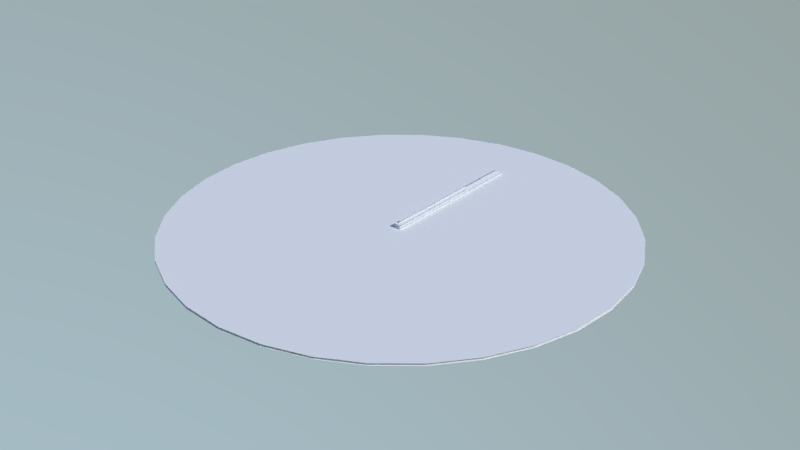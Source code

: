 # Source: Realtime_Clock.blend  (saved by Blender 2.79.0; exported with 4.5.12 LTS)
import bpy
from mathutils import Matrix  # noqa: F401  (used for matrix-valued properties, if any)

bpy.ops.wm.read_factory_settings(use_empty=True)
scene = bpy.context.scene
scene.name = 'Scene'

# ---- collections
col_collection_1 = bpy.data.collections.new('Collection 1'); scene.collection.children.link(col_collection_1)

# ---- materials (node trees are filled in below, after node groups)
mat_realtime_clock = bpy.data.materials.new('Realtime Clock')
mat_realtime_clock.alpha_threshold = 0.0
mat_realtime_clock.roughness = 0.5

# ---- material node trees
mat_realtime_clock.use_nodes = True; mat_realtime_clock.node_tree.nodes.clear()
_N = mat_realtime_clock.node_tree.nodes; _L = mat_realtime_clock.node_tree.links
n0 = _N.new('ShaderNodeOutputMaterial'); n0.name = 'Material Output'; n0.location = (300, 300)
n1 = _N.new('ShaderNodeBsdfDiffuse'); n1.name = 'Diffuse BSDF'; n1.location = (10, 300)
n1.inputs[0].default_value = (1.0, 1.0, 1.0, 1.0)
_L.new(n1.outputs[0], n0.inputs[0])
n0.is_active_output = True

# ---- world
world_world = bpy.data.worlds.new('World'); scene.world = world_world
world_world.use_nodes = True; world_world.node_tree.nodes.clear()
_N = world_world.node_tree.nodes; _L = world_world.node_tree.links
n0 = _N.new('ShaderNodeOutputWorld'); n0.name = 'World Output'; n0.location = (300, 300)
n1 = _N.new('ShaderNodeBackground'); n1.name = 'Background'; n1.location = (10, 300)
n1.inputs[1].default_value = 2.0
n2 = _N.new('ShaderNodeTexSky'); n2.name = 'Sky Texture'; n2.location = (-190, 300)
n2.sky_type = 'HOSEK_WILKIE'
n2.sun_direction = (0.5061, -0.01619, 0.8623)
n2.sun_elevation = 1.571
_L.new(n1.outputs[0], n0.inputs[0])
_L.new(n2.outputs[0], n1.inputs[0])
n0.is_active_output = True
world_world.color = (0.05088, 0.05088, 0.05088)
world_world.use_sun_shadow = False
world_world.sun_shadow_jitter_overblur = 0.0
world_world.cycles.sampling_method = 'MANUAL'

# ---- lights
light_sun = bpy.data.lights.new('Sun', 'SUN')
light_sun.transmission_factor = 0.0
light_sun.angle = 0.1993
light_sun.energy = 2.0
light_sun.shadow_buffer_clip_start = 0.5
light_sun.shadow_soft_size = 0.1
light_sun.shadow_cascade_max_distance = 1000.0

# ---- meshes
me_watch_002 = bpy.data.meshes.new('Watch.002')
me_watch_002.from_pydata([(-0.005, -0.005, 0.03), (0.005, -0.005, 0.03), (-0.005, 0.7, 0.03), (0.005, 0.7, 0.03), (-1.0, 7.55e-08, 0.0), (-0.9808, 0.1951, 0.0), (-0.9239, 0.3827, 0.0), (-0.8315, 0.5556, 0.0), (-0.7071, 0.7071, 0.0), (-0.5556, 0.8315, 0.0), (-0.3827, 0.9239, 0.0), (-0.1951, 0.9808, 0.0), (0.0, 1.0, 0.0), (-0.9808, -0.1951, 0.0), (-0.9239, -0.3827, 0.0), (-0.8315, -0.5556, 0.0), (-0.7071, -0.7071, 0.0), (-0.5556, -0.8315, 0.0), (-0.3827, -0.9239, 0.0), (-0.1951, -0.9808, 0.0), (3.258e-07, -1.0, 0.0), (0.1951, -0.9808, 0.0), (0.3827, -0.9239, 0.0), (0.5556, -0.8315, 0.0), (0.7071, -0.7071, 0.0), (0.8315, -0.5556, 0.0), (0.9239, -0.3827, 0.0), (0.9808, -0.1951, 0.0), (1.0, 9.656e-07, 0.0), (0.9808, 0.1951, 0.0), (0.9239, 0.3827, 0.0), (0.8315, 0.5556, 0.0), (0.7071, 0.7071, 0.0), (0.5556, 0.8315, 0.0), (0.3827, 0.9239, 0.0), (0.1951, 0.9808, 0.0), (-0.6652, 0.6533, 0.0), (-0.7467, 0.45, 0.0), (-0.7969, 0.2294, 0.0), (-0.8139, 5.958e-08, 0.0), (-0.7969, -0.2294, 0.0), (-0.7467, -0.45, 0.0), (-0.6652, -0.6533, 0.0), (-0.4639, 0.7259, 0.0), (-0.5243, 0.5, 0.0), (-0.5615, 0.2549, 0.0), (-0.574, 3.138e-08, 0.0), (-0.5615, -0.2549, 0.0), (-0.5243, -0.5, 0.0), (-0.4639, -0.7259, 0.0), (-0.2382, 0.7706, 0.0), (-0.2703, 0.5308, 0.0), (-0.29, 0.2706, 0.0), (-0.2967, 3.155e-08, 0.0), (-0.29, -0.2706, 0.0), (-0.2703, -0.5308, 0.0), (-0.2382, -0.7706, 0.0), (2.235e-08, 0.7857, 0.0), (1.341e-07, 0.5412, 0.0), (1.788e-07, 0.2759, 0.0), (2.384e-07, 8.941e-08, 0.0), (2.384e-07, -0.2759, 0.0), (2.831e-07, -0.5412, 0.0), (2.831e-07, -0.7857, 0.0), (0.2382, 0.7706, 0.0), (0.2703, 0.5308, 0.0), (0.29, 0.2706, 0.0), (0.2967, 3.336e-07, 0.0), (0.29, -0.2706, 0.0), (0.2703, -0.5308, 0.0), (0.2382, -0.7706, 0.0), (0.4639, 0.7259, 0.0), (0.5243, 0.5, 0.0), (0.5615, 0.2549, 0.0), (0.574, 6.504e-07, 0.0), (0.5615, -0.2549, 0.0), (0.5243, -0.5, 0.0), (0.4639, -0.7259, 0.0), (0.6652, 0.6533, 0.0), (0.7467, 0.45, 0.0), (0.7969, 0.2294, 0.0), (0.8139, 8.248e-07, 0.0), (0.7969, -0.2294, 0.0), (0.7467, -0.45, 0.0), (0.6652, -0.6533, 0.0), (-1.0, 7.55e-08, -0.01), (-0.9808, 0.1951, -0.01), (-0.9239, 0.3827, -0.01), (-0.8315, 0.5556, -0.01), (-0.7071, 0.7071, -0.01), (-0.5556, 0.8315, -0.01), (-0.3827, 0.9239, -0.01), (-0.1951, 0.9808, -0.01), (0.0, 1.0, -0.01), (-0.9808, -0.1951, -0.01), (-0.9239, -0.3827, -0.01), (-0.8315, -0.5556, -0.01), (-0.7071, -0.7071, -0.01), (-0.5556, -0.8315, -0.01), (-0.3827, -0.9239, -0.01), (-0.1951, -0.9808, -0.01), (3.258e-07, -1.0, -0.01), (0.1951, -0.9808, -0.01), (0.3827, -0.9239, -0.01), (0.5556, -0.8315, -0.01), (0.7071, -0.7071, -0.01), (0.8315, -0.5556, -0.01), (0.9239, -0.3827, -0.01), (0.9808, -0.1951, -0.01), (1.0, 9.656e-07, -0.01), (0.9808, 0.1951, -0.01), (0.9239, 0.3827, -0.01), (0.8315, 0.5556, -0.01), (0.7071, 0.7071, -0.01), (0.5556, 0.8315, -0.01), (0.3827, 0.9239, -0.01), (0.1951, 0.9808, -0.01), (-0.6652, 0.6533, -0.01), (-0.7467, 0.45, -0.01), (-0.7969, 0.2294, -0.01), (-0.8139, 5.958e-08, -0.01), (-0.7969, -0.2294, -0.01), (-0.7467, -0.45, -0.01), (-0.6652, -0.6533, -0.01), (-0.4639, 0.7259, -0.01), (-0.5243, 0.5, -0.01), (-0.5615, 0.2549, -0.01), (-0.574, 3.138e-08, -0.01), (-0.5615, -0.2549, -0.01), (-0.5243, -0.5, -0.01), (-0.4639, -0.7259, -0.01), (-0.2382, 0.7706, -0.01), (-0.2703, 0.5308, -0.01), (-0.29, 0.2706, -0.01), (-0.2967, 3.155e-08, -0.01), (-0.29, -0.2706, -0.01), (-0.2703, -0.5308, -0.01), (-0.2382, -0.7706, -0.01), (2.235e-08, 0.7857, -0.01), (1.341e-07, 0.5412, -0.01), (1.788e-07, 0.2759, -0.01), (2.384e-07, 8.941e-08, -0.01), (2.384e-07, -0.2759, -0.01), (2.831e-07, -0.5412, -0.01), (2.831e-07, -0.7857, -0.01), (0.2382, 0.7706, -0.01), (0.2703, 0.5308, -0.01), (0.29, 0.2706, -0.01), (0.2967, 3.336e-07, -0.01), (0.29, -0.2706, -0.01), (0.2703, -0.5308, -0.01), (0.2382, -0.7706, -0.01), (0.4639, 0.7259, -0.01), (0.5243, 0.5, -0.01), (0.5615, 0.2549, -0.01), (0.574, 6.504e-07, -0.01), (0.5615, -0.2549, -0.01), (0.5243, -0.5, -0.01), (0.4639, -0.7259, -0.01), (0.6652, 0.6533, -0.01), (0.7467, 0.45, -0.01), (0.7969, 0.2294, -0.01), (0.8139, 8.248e-07, -0.01), (0.7969, -0.2294, -0.01), (0.7467, -0.45, -0.01), (0.6652, -0.6533, -0.01), (-0.02, -0.02, 0.02), (0.02, -0.02, 0.02), (-0.02, 0.45, 0.02), (0.02, 0.45, 0.02), (-0.02, -0.02, 0.01), (0.02, -0.02, 0.01), (-0.02, 0.7, 0.01), (0.02, 0.7, 0.01)], [], [(0, 1, 3, 2), (7, 36, 9, 8), (36, 43, 10, 9), (43, 50, 11, 10), (50, 57, 12, 11), (57, 64, 35, 12), (64, 71, 34, 35), (71, 78, 33, 34), (78, 31, 32, 33), (6, 37, 36, 7), (37, 44, 43, 36), (44, 51, 50, 43), (51, 58, 57, 50), (58, 65, 64, 57), (65, 72, 71, 64), (72, 79, 78, 71), (79, 30, 31, 78), (5, 38, 37, 6), (38, 45, 44, 37), (45, 52, 51, 44), (52, 59, 58, 51), (59, 66, 65, 58), (66, 73, 72, 65), (73, 80, 79, 72), (80, 29, 30, 79), (4, 39, 38, 5), (39, 46, 45, 38), (46, 53, 52, 45), (53, 60, 59, 52), (60, 67, 66, 59), (67, 74, 73, 66), (74, 81, 80, 73), (81, 28, 29, 80), (13, 40, 39, 4), (40, 47, 46, 39), (47, 54, 53, 46), (54, 61, 60, 53), (61, 68, 67, 60), (68, 75, 74, 67), (75, 82, 81, 74), (82, 27, 28, 81), (14, 41, 40, 13), (41, 48, 47, 40), (48, 55, 54, 47), (55, 62, 61, 54), (62, 69, 68, 61), (69, 76, 75, 68), (76, 83, 82, 75), (83, 26, 27, 82), (15, 42, 41, 14), (42, 49, 48, 41), (49, 56, 55, 48), (56, 63, 62, 55), (63, 70, 69, 62), (70, 77, 76, 69), (77, 84, 83, 76), (84, 25, 26, 83), (16, 17, 42, 15), (17, 18, 49, 42), (18, 19, 56, 49), (19, 20, 63, 56), (20, 21, 70, 63), (21, 22, 77, 70), (22, 23, 84, 77), (23, 24, 25, 84), (88, 117, 90, 89), (117, 124, 91, 90), (124, 131, 92, 91), (131, 138, 93, 92), (138, 145, 116, 93), (145, 152, 115, 116), (152, 159, 114, 115), (159, 112, 113, 114), (87, 118, 117, 88), (118, 125, 124, 117), (125, 132, 131, 124), (132, 139, 138, 131), (139, 146, 145, 138), (146, 153, 152, 145), (153, 160, 159, 152), (160, 111, 112, 159), (86, 119, 118, 87), (119, 126, 125, 118), (126, 133, 132, 125), (133, 140, 139, 132), (140, 147, 146, 139), (147, 154, 153, 146), (154, 161, 160, 153), (161, 110, 111, 160), (85, 120, 119, 86), (120, 127, 126, 119), (127, 134, 133, 126), (134, 141, 140, 133), (141, 148, 147, 140), (148, 155, 154, 147), (155, 162, 161, 154), (162, 109, 110, 161), (94, 121, 120, 85), (121, 128, 127, 120), (128, 135, 134, 127), (135, 142, 141, 134), (142, 149, 148, 141), (149, 156, 155, 148), (156, 163, 162, 155), (163, 108, 109, 162), (95, 122, 121, 94), (122, 129, 128, 121), (129, 136, 135, 128), (136, 143, 142, 135), (143, 150, 149, 142), (150, 157, 156, 149), (157, 164, 163, 156), (164, 107, 108, 163), (96, 123, 122, 95), (123, 130, 129, 122), (130, 137, 136, 129), (137, 144, 143, 136), (144, 151, 150, 143), (151, 158, 157, 150), (158, 165, 164, 157), (165, 106, 107, 164), (97, 98, 123, 96), (98, 99, 130, 123), (99, 100, 137, 130), (100, 101, 144, 137), (101, 102, 151, 144), (102, 103, 158, 151), (103, 104, 165, 158), (104, 105, 106, 165), (166, 167, 169, 168), (170, 171, 173, 172)])
_uv = me_watch_002.uv_layers.new(name='UVMap')
_uv.uv.foreach_set('vector', [0.0, 0.0, 0.0, 0.0, 0.0, 0.0, 0.0, 0.0, 0.08427, 0.7778, 0.1674, 0.8266, 0.2222, 0.9157, 0.1464, 0.8536, 0.1674, 0.8266, 0.268, 0.8629, 0.3087, 0.9619, 0.2222, 0.9157, 0.268, 0.8629, 0.3809, 0.8853, 0.4025, 0.9904, 0.3087, 0.9619, 0.3809, 0.8853, 0.5, 0.8928, 0.5, 1.0, 0.4025, 0.9904, 0.5, 0.8928, 0.6191, 0.8853, 0.5975, 0.9904, 0.5, 1.0, 0.6191, 0.8853, 0.732, 0.8629, 0.6913, 0.9619, 0.5975, 0.9904, 0.732, 0.8629, 0.8326, 0.8266, 0.7778, 0.9157, 0.6913, 0.9619, 0.8326, 0.8266, 0.9157, 0.7778, 0.8536, 0.8536, 0.7778, 0.9157, 0.03806, 0.6913, 0.1266, 0.725, 0.1674, 0.8266, 0.08427, 0.7778, 0.1266, 0.725, 0.2379, 0.75, 0.268, 0.8629, 0.1674, 0.8266, 0.2379, 0.75, 0.3649, 0.7654, 0.3809, 0.8853, 0.268, 0.8629, 0.3649, 0.7654, 0.5, 0.7706, 0.5, 0.8928, 0.3809, 0.8853, 0.5, 0.7706, 0.6351, 0.7654, 0.6191, 0.8853, 0.5, 0.8928, 0.6351, 0.7654, 0.7621, 0.75, 0.732, 0.8629, 0.6191, 0.8853, 0.7621, 0.75, 0.8734, 0.725, 0.8326, 0.8266, 0.732, 0.8629, 0.8734, 0.725, 0.9619, 0.6913, 0.9157, 0.7778, 0.8326, 0.8266, 0.009607, 0.5975, 0.1015, 0.6147, 0.1266, 0.725, 0.03806, 0.6913, 0.1015, 0.6147, 0.2193, 0.6274, 0.2379, 0.75, 0.1266, 0.725, 0.2193, 0.6274, 0.355, 0.6353, 0.3649, 0.7654, 0.2379, 0.75, 0.355, 0.6353, 0.5, 0.6379, 0.5, 0.7706, 0.3649, 0.7654, 0.5, 0.6379, 0.645, 0.6353, 0.6351, 0.7654, 0.5, 0.7706, 0.645, 0.6353, 0.7807, 0.6274, 0.7621, 0.75, 0.6351, 0.7654, 0.7807, 0.6274, 0.8985, 0.6147, 0.8734, 0.725, 0.7621, 0.75, 0.8985, 0.6147, 0.9904, 0.5975, 0.9619, 0.6913, 0.8734, 0.725, 0.0, 0.5, 0.09306, 0.5, 0.1015, 0.6147, 0.009607, 0.5975, 0.09306, 0.5, 0.213, 0.5, 0.2193, 0.6274, 0.1015, 0.6147, 0.213, 0.5, 0.3517, 0.5, 0.355, 0.6353, 0.2193, 0.6274, 0.3517, 0.5, 0.5, 0.5, 0.5, 0.6379, 0.355, 0.6353, 0.5, 0.5, 0.6483, 0.5, 0.645, 0.6353, 0.5, 0.6379, 0.6483, 0.5, 0.787, 0.5, 0.7807, 0.6274, 0.645, 0.6353, 0.787, 0.5, 0.9069, 0.5, 0.8985, 0.6147, 0.7807, 0.6274, 0.9069, 0.5, 1.0, 0.5, 0.9904, 0.5975, 0.8985, 0.6147, 0.009607, 0.4025, 0.1015, 0.3853, 0.09306, 0.5, 0.0, 0.5, 0.1015, 0.3853, 0.2193, 0.3726, 0.213, 0.5, 0.09306, 0.5, 0.2193, 0.3726, 0.355, 0.3647, 0.3517, 0.5, 0.213, 0.5, 0.355, 0.3647, 0.5, 0.3621, 0.5, 0.5, 0.3517, 0.5, 0.5, 0.3621, 0.645, 0.3647, 0.6483, 0.5, 0.5, 0.5, 0.645, 0.3647, 0.7807, 0.3726, 0.787, 0.5, 0.6483, 0.5, 0.7807, 0.3726, 0.8985, 0.3853, 0.9069, 0.5, 0.787, 0.5, 0.8985, 0.3853, 0.9904, 0.4025, 1.0, 0.5, 0.9069, 0.5, 0.03806, 0.3087, 0.1266, 0.275, 0.1015, 0.3853, 0.009607, 0.4025, 0.1266, 0.275, 0.2379, 0.25, 0.2193, 0.3726, 0.1015, 0.3853, 0.2379, 0.25, 0.3649, 0.2346, 0.355, 0.3647, 0.2193, 0.3726, 0.3649, 0.2346, 0.5, 0.2294, 0.5, 0.3621, 0.355, 0.3647, 0.5, 0.2294, 0.6351, 0.2346, 0.645, 0.3647, 0.5, 0.3621, 0.6351, 0.2346, 0.7621, 0.25, 0.7807, 0.3726, 0.645, 0.3647, 0.7621, 0.25, 0.8734, 0.275, 0.8985, 0.3853, 0.7807, 0.3726, 0.8734, 0.275, 0.9619, 0.3087, 0.9904, 0.4025, 0.8985, 0.3853, 0.08427, 0.2222, 0.1674, 0.1734, 0.1266, 0.275, 0.03806, 0.3087, 0.1674, 0.1734, 0.268, 0.1371, 0.2379, 0.25, 0.1266, 0.275, 0.268, 0.1371, 0.3809, 0.1147, 0.3649, 0.2346, 0.2379, 0.25, 0.3809, 0.1147, 0.5, 0.1072, 0.5, 0.2294, 0.3649, 0.2346, 0.5, 0.1072, 0.6191, 0.1147, 0.6351, 0.2346, 0.5, 0.2294, 0.6191, 0.1147, 0.732, 0.1371, 0.7621, 0.25, 0.6351, 0.2346, 0.732, 0.1371, 0.8326, 0.1734, 0.8734, 0.275, 0.7621, 0.25, 0.8326, 0.1734, 0.9157, 0.2222, 0.9619, 0.3087, 0.8734, 0.275, 0.1464, 0.1464, 0.2222, 0.08427, 0.1674, 0.1734, 0.08427, 0.2222, 0.2222, 0.08427, 0.3087, 0.03806, 0.268, 0.1371, 0.1674, 0.1734, 0.3087, 0.03806, 0.4025, 0.009607, 0.3809, 0.1147, 0.268, 0.1371, 0.4025, 0.009607, 0.5, 0.0, 0.5, 0.1072, 0.3809, 0.1147, 0.5, 0.0, 0.5975, 0.009607, 0.6191, 0.1147, 0.5, 0.1072, 0.5975, 0.009607, 0.6913, 0.03806, 0.732, 0.1371, 0.6191, 0.1147, 0.6913, 0.03806, 0.7778, 0.08427, 0.8326, 0.1734, 0.732, 0.1371, 0.7778, 0.08427, 0.8536, 0.1464, 0.9157, 0.2222, 0.8326, 0.1734, 0.08427, 0.7778, 0.1674, 0.8266, 0.2222, 0.9157, 0.1464, 0.8536, 0.1674, 0.8266, 0.268, 0.8629, 0.3087, 0.9619, 0.2222, 0.9157, 0.268, 0.8629, 0.3809, 0.8853, 0.4025, 0.9904, 0.3087, 0.9619, 0.3809, 0.8853, 0.5, 0.8928, 0.5, 1.0, 0.4025, 0.9904, 0.5, 0.8928, 0.6191, 0.8853, 0.5975, 0.9904, 0.5, 1.0, 0.6191, 0.8853, 0.732, 0.8629, 0.6913, 0.9619, 0.5975, 0.9904, 0.732, 0.8629, 0.8326, 0.8266, 0.7778, 0.9157, 0.6913, 0.9619, 0.8326, 0.8266, 0.9157, 0.7778, 0.8536, 0.8536, 0.7778, 0.9157, 0.03806, 0.6913, 0.1266, 0.725, 0.1674, 0.8266, 0.08427, 0.7778, 0.1266, 0.725, 0.2379, 0.75, 0.268, 0.8629, 0.1674, 0.8266, 0.2379, 0.75, 0.3649, 0.7654, 0.3809, 0.8853, 0.268, 0.8629, 0.3649, 0.7654, 0.5, 0.7706, 0.5, 0.8928, 0.3809, 0.8853, 0.5, 0.7706, 0.6351, 0.7654, 0.6191, 0.8853, 0.5, 0.8928, 0.6351, 0.7654, 0.7621, 0.75, 0.732, 0.8629, 0.6191, 0.8853, 0.7621, 0.75, 0.8734, 0.725, 0.8326, 0.8266, 0.732, 0.8629, 0.8734, 0.725, 0.9619, 0.6913, 0.9157, 0.7778, 0.8326, 0.8266, 0.009607, 0.5975, 0.1015, 0.6147, 0.1266, 0.725, 0.03806, 0.6913, 0.1015, 0.6147, 0.2193, 0.6274, 0.2379, 0.75, 0.1266, 0.725, 0.2193, 0.6274, 0.355, 0.6353, 0.3649, 0.7654, 0.2379, 0.75, 0.355, 0.6353, 0.5, 0.6379, 0.5, 0.7706, 0.3649, 0.7654, 0.5, 0.6379, 0.645, 0.6353, 0.6351, 0.7654, 0.5, 0.7706, 0.645, 0.6353, 0.7807, 0.6274, 0.7621, 0.75, 0.6351, 0.7654, 0.7807, 0.6274, 0.8985, 0.6147, 0.8734, 0.725, 0.7621, 0.75, 0.8985, 0.6147, 0.9904, 0.5975, 0.9619, 0.6913, 0.8734, 0.725, 0.0, 0.5, 0.09306, 0.5, 0.1015, 0.6147, 0.009607, 0.5975, 0.09306, 0.5, 0.213, 0.5, 0.2193, 0.6274, 0.1015, 0.6147, 0.213, 0.5, 0.3517, 0.5, 0.355, 0.6353, 0.2193, 0.6274, 0.3517, 0.5, 0.5, 0.5, 0.5, 0.6379, 0.355, 0.6353, 0.5, 0.5, 0.6483, 0.5, 0.645, 0.6353, 0.5, 0.6379, 0.6483, 0.5, 0.787, 0.5, 0.7807, 0.6274, 0.645, 0.6353, 0.787, 0.5, 0.9069, 0.5, 0.8985, 0.6147, 0.7807, 0.6274, 0.9069, 0.5, 1.0, 0.5, 0.9904, 0.5975, 0.8985, 0.6147, 0.009607, 0.4025, 0.1015, 0.3853, 0.09306, 0.5, 0.0, 0.5, 0.1015, 0.3853, 0.2193, 0.3726, 0.213, 0.5, 0.09306, 0.5, 0.2193, 0.3726, 0.355, 0.3647, 0.3517, 0.5, 0.213, 0.5, 0.355, 0.3647, 0.5, 0.3621, 0.5, 0.5, 0.3517, 0.5, 0.5, 0.3621, 0.645, 0.3647, 0.6483, 0.5, 0.5, 0.5, 0.645, 0.3647, 0.7807, 0.3726, 0.787, 0.5, 0.6483, 0.5, 0.7807, 0.3726, 0.8985, 0.3853, 0.9069, 0.5, 0.787, 0.5, 0.8985, 0.3853, 0.9904, 0.4025, 1.0, 0.5, 0.9069, 0.5, 0.03806, 0.3087, 0.1266, 0.275, 0.1015, 0.3853, 0.009607, 0.4025, 0.1266, 0.275, 0.2379, 0.25, 0.2193, 0.3726, 0.1015, 0.3853, 0.2379, 0.25, 0.3649, 0.2346, 0.355, 0.3647, 0.2193, 0.3726, 0.3649, 0.2346, 0.5, 0.2294, 0.5, 0.3621, 0.355, 0.3647, 0.5, 0.2294, 0.6351, 0.2346, 0.645, 0.3647, 0.5, 0.3621, 0.6351, 0.2346, 0.7621, 0.25, 0.7807, 0.3726, 0.645, 0.3647, 0.7621, 0.25, 0.8734, 0.275, 0.8985, 0.3853, 0.7807, 0.3726, 0.8734, 0.275, 0.9619, 0.3087, 0.9904, 0.4025, 0.8985, 0.3853, 0.08427, 0.2222, 0.1674, 0.1734, 0.1266, 0.275, 0.03806, 0.3087, 0.1674, 0.1734, 0.268, 0.1371, 0.2379, 0.25, 0.1266, 0.275, 0.268, 0.1371, 0.3809, 0.1147, 0.3649, 0.2346, 0.2379, 0.25, 0.3809, 0.1147, 0.5, 0.1072, 0.5, 0.2294, 0.3649, 0.2346, 0.5, 0.1072, 0.6191, 0.1147, 0.6351, 0.2346, 0.5, 0.2294, 0.6191, 0.1147, 0.732, 0.1371, 0.7621, 0.25, 0.6351, 0.2346, 0.732, 0.1371, 0.8326, 0.1734, 0.8734, 0.275, 0.7621, 0.25, 0.8326, 0.1734, 0.9157, 0.2222, 0.9619, 0.3087, 0.8734, 0.275, 0.1464, 0.1464, 0.2222, 0.08427, 0.1674, 0.1734, 0.08427, 0.2222, 0.2222, 0.08427, 0.3087, 0.03806, 0.268, 0.1371, 0.1674, 0.1734, 0.3087, 0.03806, 0.4025, 0.009607, 0.3809, 0.1147, 0.268, 0.1371, 0.4025, 0.009607, 0.5, 0.0, 0.5, 0.1072, 0.3809, 0.1147, 0.5, 0.0, 0.5975, 0.009607, 0.6191, 0.1147, 0.5, 0.1072, 0.5975, 0.009607, 0.6913, 0.03806, 0.732, 0.1371, 0.6191, 0.1147, 0.6913, 0.03806, 0.7778, 0.08427, 0.8326, 0.1734, 0.732, 0.1371, 0.7778, 0.08427, 0.8536, 0.1464, 0.9157, 0.2222, 0.8326, 0.1734, 0.0, 0.0, 0.0, 0.0, 0.0, 0.0, 0.0, 0.0, 0.0, 0.0, 0.0, 0.0, 0.0, 0.0, 0.0, 0.0])
_ca = me_watch_002.color_attributes.new('Col', 'BYTE_COLOR', 'CORNER')
_ca.data.foreach_set('color', [1.0, 0.0, 0.0, 1.0, 1.0, 0.0, 0.0, 1.0, 1.0, 0.0, 0.0, 1.0, 1.0, 0.0, 0.0, 1.0, 0.0, 0.0, 0.0, 1.0, 0.0, 0.0, 0.0, 1.0, 0.0, 0.0, 0.0, 1.0, 0.0, 0.0, 0.0, 1.0, 0.0, 0.0, 0.0, 1.0, 0.0, 0.0, 0.0, 1.0, 0.0, 0.0, 0.0, 1.0, 0.0, 0.0, 0.0, 1.0, 0.0, 0.0, 0.0, 1.0, 0.0, 0.0, 0.0, 1.0, 0.0, 0.0, 0.0, 1.0, 0.0, 0.0, 0.0, 1.0, 0.0, 0.0, 0.0, 1.0, 0.0, 0.0, 0.0, 1.0, 0.0, 0.0, 0.0, 1.0, 0.0, 0.0, 0.0, 1.0, 0.0, 0.0, 0.0, 1.0, 0.0, 0.0, 0.0, 1.0, 0.0, 0.0, 0.0, 1.0, 0.0, 0.0, 0.0, 1.0, 0.0, 0.0, 0.0, 1.0, 0.0, 0.0, 0.0, 1.0, 0.0, 0.0, 0.0, 1.0, 0.0, 0.0, 0.0, 1.0, 0.0, 0.0, 0.0, 1.0, 0.0, 0.0, 0.0, 1.0, 0.0, 0.0, 0.0, 1.0, 0.0, 0.0, 0.0, 1.0, 0.0, 0.0, 0.0, 1.0, 0.0, 0.0, 0.0, 1.0, 0.0, 0.0, 0.0, 1.0, 0.0, 0.0, 0.0, 1.0, 0.0, 0.0, 0.0, 1.0, 0.0, 0.0, 0.0, 1.0, 0.0, 0.0, 0.0, 1.0, 0.0, 0.0, 0.0, 1.0, 0.0, 0.0, 0.0, 1.0, 0.0, 0.0, 0.0, 1.0, 0.0, 0.0, 0.0, 1.0, 0.0, 0.0, 0.0, 1.0, 0.0, 0.0, 0.0, 1.0, 0.0, 0.0, 0.0, 1.0, 0.0, 0.0, 0.0, 1.0, 0.0, 0.0, 0.0, 1.0, 0.0, 0.0, 0.0, 1.0, 0.0, 0.0, 0.0, 1.0, 0.0, 0.0, 0.0, 1.0, 0.0, 0.0, 0.0, 1.0, 0.0, 0.0, 0.0, 1.0, 0.0, 0.0, 0.0, 1.0, 0.0, 0.0, 0.0, 1.0, 0.0, 0.0, 0.0, 1.0, 0.0, 0.0, 0.0, 1.0, 0.0, 0.0, 0.0, 1.0, 0.0, 0.0, 0.0, 1.0, 0.0, 0.0, 0.0, 1.0, 0.0, 0.0, 0.0, 1.0, 0.0, 0.0, 0.0, 1.0, 0.0, 0.0, 0.0, 1.0, 0.0, 0.0, 0.0, 1.0, 0.0, 0.0, 0.0, 1.0, 0.0, 0.0, 0.0, 1.0, 0.0, 0.0, 0.0, 1.0, 0.0, 0.0, 0.0, 1.0, 0.0, 0.0, 0.0, 1.0, 0.0, 0.0, 0.0, 1.0, 0.0, 0.0, 0.0, 1.0, 0.0, 0.0, 0.0, 1.0, 0.0, 0.0, 0.0, 1.0, 0.0, 0.0, 0.0, 1.0, 0.0, 0.0, 0.0, 1.0, 0.0, 0.0, 0.0, 1.0, 0.0, 0.0, 0.0, 1.0, 0.0, 0.0, 0.0, 1.0, 0.0, 0.0, 0.0, 1.0, 0.0, 0.0, 0.0, 1.0, 0.0, 0.0, 0.0, 1.0, 0.0, 0.0, 0.0, 1.0, 0.0, 0.0, 0.0, 1.0, 0.0, 0.0, 0.0, 1.0, 0.0, 0.0, 0.0, 1.0, 0.0, 0.0, 0.0, 1.0, 0.0, 0.0, 0.0, 1.0, 0.0, 0.0, 0.0, 1.0, 0.0, 0.0, 0.0, 1.0, 0.0, 0.0, 0.0, 1.0, 0.0, 0.0, 0.0, 1.0, 0.0, 0.0, 0.0, 1.0, 0.0, 0.0, 0.0, 1.0, 0.0, 0.0, 0.0, 1.0, 0.0, 0.0, 0.0, 1.0, 0.0, 0.0, 0.0, 1.0, 0.0, 0.0, 0.0, 1.0, 0.0, 0.0, 0.0, 1.0, 0.0, 0.0, 0.0, 1.0, 0.0, 0.0, 0.0, 1.0, 0.0, 0.0, 0.0, 1.0, 0.0, 0.0, 0.0, 1.0, 0.0, 0.0, 0.0, 1.0, 0.0, 0.0, 0.0, 1.0, 0.0, 0.0, 0.0, 1.0, 0.0, 0.0, 0.0, 1.0, 0.0, 0.0, 0.0, 1.0, 0.0, 0.0, 0.0, 1.0, 0.0, 0.0, 0.0, 1.0, 0.0, 0.0, 0.0, 1.0, 0.0, 0.0, 0.0, 1.0, 0.0, 0.0, 0.0, 1.0, 0.0, 0.0, 0.0, 1.0, 0.0, 0.0, 0.0, 1.0, 0.0, 0.0, 0.0, 1.0, 0.0, 0.0, 0.0, 1.0, 0.0, 0.0, 0.0, 1.0, 0.0, 0.0, 0.0, 1.0, 0.0, 0.0, 0.0, 1.0, 0.0, 0.0, 0.0, 1.0, 0.0, 0.0, 0.0, 1.0, 0.0, 0.0, 0.0, 1.0, 0.0, 0.0, 0.0, 1.0, 0.0, 0.0, 0.0, 1.0, 0.0, 0.0, 0.0, 1.0, 0.0, 0.0, 0.0, 1.0, 0.0, 0.0, 0.0, 1.0, 0.0, 0.0, 0.0, 1.0, 0.0, 0.0, 0.0, 1.0, 0.0, 0.0, 0.0, 1.0, 0.0, 0.0, 0.0, 1.0, 0.0, 0.0, 0.0, 1.0, 0.0, 0.0, 0.0, 1.0, 0.0, 0.0, 0.0, 1.0, 0.0, 0.0, 0.0, 1.0, 0.0, 0.0, 0.0, 1.0, 0.0, 0.0, 0.0, 1.0, 0.0, 0.0, 0.0, 1.0, 0.0, 0.0, 0.0, 1.0, 0.0, 0.0, 0.0, 1.0, 0.0, 0.0, 0.0, 1.0, 0.0, 0.0, 0.0, 1.0, 0.0, 0.0, 0.0, 1.0, 0.0, 0.0, 0.0, 1.0, 0.0, 0.0, 0.0, 1.0, 0.0, 0.0, 0.0, 1.0, 0.0, 0.0, 0.0, 1.0, 0.0, 0.0, 0.0, 1.0, 0.0, 0.0, 0.0, 1.0, 0.0, 0.0, 0.0, 1.0, 0.0, 0.0, 0.0, 1.0, 0.0, 0.0, 0.0, 1.0, 0.0, 0.0, 0.0, 1.0, 0.0, 0.0, 0.0, 1.0, 0.0, 0.0, 0.0, 1.0, 0.0, 0.0, 0.0, 1.0, 0.0, 0.0, 0.0, 1.0, 0.0, 0.0, 0.0, 1.0, 0.0, 0.0, 0.0, 1.0, 0.0, 0.0, 0.0, 1.0, 0.0, 0.0, 0.0, 1.0, 0.0, 0.0, 0.0, 1.0, 0.0, 0.0, 0.0, 1.0, 0.0, 0.0, 0.0, 1.0, 0.0, 0.0, 0.0, 1.0, 0.0, 0.0, 0.0, 1.0, 0.0, 0.0, 0.0, 1.0, 0.0, 0.0, 0.0, 1.0, 0.0, 0.0, 0.0, 1.0, 0.0, 0.0, 0.0, 1.0, 0.0, 0.0, 0.0, 1.0, 0.0, 0.0, 0.0, 1.0, 0.0, 0.0, 0.0, 1.0, 0.0, 0.0, 0.0, 1.0, 0.0, 0.0, 0.0, 1.0, 0.0, 0.0, 0.0, 1.0, 0.0, 0.0, 0.0, 1.0, 0.0, 0.0, 0.0, 1.0, 0.0, 0.0, 0.0, 1.0, 0.0, 0.0, 0.0, 1.0, 0.0, 0.0, 0.0, 1.0, 0.0, 0.0, 0.0, 1.0, 0.0, 0.0, 0.0, 1.0, 0.0, 0.0, 0.0, 1.0, 0.0, 0.0, 0.0, 1.0, 0.0, 0.0, 0.0, 1.0, 0.0, 0.0, 0.0, 1.0, 0.0, 0.0, 0.0, 1.0, 0.0, 0.0, 0.0, 1.0, 0.0, 0.0, 0.0, 1.0, 0.0, 0.0, 0.0, 1.0, 0.0, 0.0, 0.0, 1.0, 0.0, 0.0, 0.0, 1.0, 0.0, 0.0, 0.0, 1.0, 0.0, 0.0, 0.0, 1.0, 0.0, 0.0, 0.0, 1.0, 0.0, 0.0, 0.0, 1.0, 0.0, 0.0, 0.0, 1.0, 0.0, 0.0, 0.0, 1.0, 0.0, 0.0, 0.0, 1.0, 0.0, 0.0, 0.0, 1.0, 0.0, 0.0, 0.0, 1.0, 0.0, 0.0, 0.0, 1.0, 0.0, 0.0, 0.0, 1.0, 0.0, 0.0, 0.0, 1.0, 0.0, 0.0, 0.0, 1.0, 0.0, 0.0, 0.0, 1.0, 0.0, 0.0, 0.0, 1.0, 0.0, 0.0, 0.0, 1.0, 0.0, 0.0, 0.0, 1.0, 0.0, 0.0, 0.0, 1.0, 0.0, 0.0, 0.0, 1.0, 0.0, 0.0, 0.0, 1.0, 0.0, 0.0, 0.0, 1.0, 0.0, 0.0, 0.0, 1.0, 0.0, 0.0, 0.0, 1.0, 0.0, 0.0, 0.0, 1.0, 0.0, 0.0, 0.0, 1.0, 0.0, 0.0, 0.0, 1.0, 0.0, 0.0, 0.0, 1.0, 0.0, 0.0, 0.0, 1.0, 0.0, 0.0, 0.0, 1.0, 0.0, 0.0, 0.0, 1.0, 0.0, 0.0, 0.0, 1.0, 0.0, 0.0, 0.0, 1.0, 0.0, 0.0, 0.0, 1.0, 0.0, 0.0, 0.0, 1.0, 0.0, 0.0, 0.0, 1.0, 0.0, 0.0, 0.0, 1.0, 0.0, 0.0, 0.0, 1.0, 0.0, 0.0, 0.0, 1.0, 0.0, 0.0, 0.0, 1.0, 0.0, 0.0, 0.0, 1.0, 0.0, 0.0, 0.0, 1.0, 0.0, 0.0, 0.0, 1.0, 0.0, 0.0, 0.0, 1.0, 0.0, 0.0, 0.0, 1.0, 0.0, 0.0, 0.0, 1.0, 0.0, 0.0, 0.0, 1.0, 0.0, 0.0, 0.0, 1.0, 0.0, 0.0, 0.0, 1.0, 0.0, 0.0, 0.0, 1.0, 0.0, 0.0, 0.0, 1.0, 0.0, 0.0, 0.0, 1.0, 0.0, 0.0, 0.0, 1.0, 0.0, 0.0, 0.0, 1.0, 0.0, 0.0, 0.0, 1.0, 0.0, 0.0, 0.0, 1.0, 0.0, 0.0, 0.0, 1.0, 0.0, 0.0, 0.0, 1.0, 0.0, 0.0, 0.0, 1.0, 0.0, 0.0, 0.0, 1.0, 0.0, 0.0, 0.0, 1.0, 0.0, 0.0, 0.0, 1.0, 0.0, 0.0, 0.0, 1.0, 0.0, 0.0, 0.0, 1.0, 0.0, 0.0, 0.0, 1.0, 0.0, 0.0, 0.0, 1.0, 0.0, 0.0, 0.0, 1.0, 0.0, 0.0, 0.0, 1.0, 0.0, 0.0, 0.2159, 1.0, 0.0, 0.0, 0.2159, 1.0, 0.0, 0.0, 0.2159, 1.0, 0.0, 0.0, 0.2159, 1.0, 0.0, 0.0, 0.2159, 1.0, 0.0, 0.0, 0.2159, 1.0, 0.0, 0.0, 0.2159, 1.0, 0.0, 0.0, 0.2159, 1.0, 0.0, 0.0, 0.2159, 1.0, 0.0, 0.0, 0.2159, 1.0, 0.0, 0.0, 0.2159, 1.0, 0.0, 0.0, 0.2159, 1.0, 0.0, 0.0, 0.2159, 1.0, 0.0, 0.0, 0.2159, 1.0, 0.0, 0.0, 0.2159, 1.0, 0.0, 0.0, 0.2159, 1.0, 0.0, 0.0, 0.2159, 1.0, 0.0, 0.0, 0.2159, 1.0, 0.0, 0.0, 0.2159, 1.0, 0.0, 0.0, 0.2159, 1.0, 0.0, 0.0, 0.2159, 1.0, 0.0, 0.0, 0.2159, 1.0, 0.0, 0.0, 0.2159, 1.0, 0.0, 0.0, 0.2159, 1.0, 0.0, 0.0, 0.2159, 1.0, 0.0, 0.0, 0.2159, 1.0, 0.0, 0.0, 0.2159, 1.0, 0.0, 0.0, 0.2159, 1.0, 0.0, 0.0, 0.2159, 1.0, 0.0, 0.0, 0.2159, 1.0, 0.0, 0.0, 0.2159, 1.0, 0.0, 0.0, 0.2159, 1.0, 0.0, 0.0, 0.2159, 1.0, 0.0, 0.0, 0.2159, 1.0, 0.0, 0.0, 0.2159, 1.0, 0.0, 0.0, 0.2159, 1.0, 0.0, 0.0, 0.2159, 1.0, 0.0, 0.0, 0.2159, 1.0, 0.0, 0.0, 0.2159, 1.0, 0.0, 0.0, 0.2159, 1.0, 0.0, 0.0, 0.2159, 1.0, 0.0, 0.0, 0.2159, 1.0, 0.0, 0.0, 0.2159, 1.0, 0.0, 0.0, 0.2159, 1.0, 0.0, 0.0, 0.2159, 1.0, 0.0, 0.0, 0.2159, 1.0, 0.0, 0.0, 0.2159, 1.0, 0.0, 0.0, 0.2159, 1.0, 0.0, 0.0, 0.2159, 1.0, 0.0, 0.0, 0.2159, 1.0, 0.0, 0.0, 0.2159, 1.0, 0.0, 0.0, 0.2159, 1.0, 0.0, 0.0, 0.2159, 1.0, 0.0, 0.0, 0.2159, 1.0, 0.0, 0.0, 0.2159, 1.0, 0.0, 0.0, 0.2159, 1.0, 0.0, 0.0, 0.2159, 1.0, 0.0, 0.0, 0.2159, 1.0, 0.0, 0.0, 0.2159, 1.0, 0.0, 0.0, 0.2159, 1.0, 0.0, 0.0, 0.2159, 1.0, 0.0, 0.0, 0.2159, 1.0, 0.0, 0.0, 0.2159, 1.0, 0.0, 0.0, 0.2159, 1.0, 0.0, 0.0, 0.2159, 1.0, 0.0, 0.0, 0.2159, 1.0, 0.0, 0.0, 0.2159, 1.0, 0.0, 0.0, 0.2159, 1.0, 0.0, 0.0, 0.2159, 1.0, 0.0, 0.0, 0.2159, 1.0, 0.0, 0.0, 0.2159, 1.0, 0.0, 0.0, 0.2159, 1.0, 0.0, 0.0, 0.2159, 1.0, 0.0, 0.0, 0.2159, 1.0, 0.0, 0.0, 0.2159, 1.0, 0.0, 0.0, 0.2159, 1.0, 0.0, 0.0, 0.2159, 1.0, 0.0, 0.0, 0.2159, 1.0, 0.0, 0.0, 0.2159, 1.0, 0.0, 0.0, 0.2159, 1.0, 0.0, 0.0, 0.2159, 1.0, 0.0, 0.0, 0.2159, 1.0, 0.0, 0.0, 0.2159, 1.0, 0.0, 0.0, 0.2159, 1.0, 0.0, 0.0, 0.2159, 1.0, 0.0, 0.0, 0.2159, 1.0, 0.0, 0.0, 0.2159, 1.0, 0.0, 0.0, 0.2159, 1.0, 0.0, 0.0, 0.2159, 1.0, 0.0, 0.0, 0.2159, 1.0, 0.0, 0.0, 0.2159, 1.0, 0.0, 0.0, 0.2159, 1.0, 0.0, 0.0, 0.2159, 1.0, 0.0, 0.0, 0.2159, 1.0, 0.0, 0.0, 0.2159, 1.0, 0.0, 0.0, 0.2159, 1.0, 0.0, 0.0, 0.2159, 1.0, 0.0, 0.0, 0.2159, 1.0, 0.0, 0.0, 0.2159, 1.0, 0.0, 0.0, 0.2159, 1.0, 0.0, 0.0, 0.2159, 1.0, 0.0, 0.0, 0.2159, 1.0, 0.0, 0.0, 0.2159, 1.0, 0.0, 0.0, 0.2159, 1.0, 0.0, 0.0, 0.2159, 1.0, 0.0, 0.0, 0.2159, 1.0, 0.0, 0.0, 0.2159, 1.0, 0.0, 0.0, 0.2159, 1.0, 0.0, 0.0, 0.2159, 1.0, 0.0, 0.0, 0.2159, 1.0, 0.0, 0.0, 0.2159, 1.0, 0.0, 0.0, 0.2159, 1.0, 0.0, 0.0, 0.2159, 1.0, 0.0, 0.0, 0.2159, 1.0, 0.0, 0.0, 0.2159, 1.0, 0.0, 0.0, 0.2159, 1.0, 0.0, 0.0, 0.2159, 1.0, 0.0, 0.0, 0.2159, 1.0, 0.0, 0.0, 0.2159, 1.0, 0.0, 0.0, 0.2159, 1.0, 0.0, 0.0, 0.2159, 1.0, 0.0, 0.0, 0.2159, 1.0, 0.0, 0.0, 0.2159, 1.0, 0.0, 0.0, 0.2159, 1.0, 0.0, 0.0, 0.2159, 1.0, 0.0, 0.0, 0.2159, 1.0, 0.0, 0.0, 0.2159, 1.0, 0.0, 0.0, 0.2159, 1.0, 0.0, 0.0, 0.2159, 1.0, 0.0, 0.0, 0.2159, 1.0, 0.0, 0.0, 0.2159, 1.0, 0.0, 0.0, 0.2159, 1.0, 0.0, 0.0, 0.2159, 1.0, 0.0, 0.0, 0.2159, 1.0, 0.0, 0.0, 0.2159, 1.0, 0.0, 0.0, 0.2159, 1.0, 0.0, 0.0, 0.2159, 1.0, 0.0, 0.0, 0.2159, 1.0, 0.0, 0.0, 0.2159, 1.0, 0.0, 0.0, 0.2159, 1.0, 0.0, 0.0, 0.2159, 1.0, 0.0, 0.0, 0.2159, 1.0, 0.0, 0.0, 0.2159, 1.0, 0.0, 0.0, 0.2159, 1.0, 0.0, 0.0, 0.2159, 1.0, 0.0, 0.0, 0.2159, 1.0, 0.0, 0.0, 0.2159, 1.0, 0.0, 0.0, 0.2159, 1.0, 0.0, 0.0, 0.2159, 1.0, 0.0, 0.0, 0.2159, 1.0, 0.0, 0.0, 0.2159, 1.0, 0.0, 0.0, 0.2159, 1.0, 0.0, 0.0, 0.2159, 1.0, 0.0, 0.0, 0.2159, 1.0, 0.0, 0.0, 0.2159, 1.0, 0.0, 0.0, 0.2159, 1.0, 0.0, 0.0, 0.2159, 1.0, 0.0, 0.0, 0.2159, 1.0, 0.0, 0.0, 0.2159, 1.0, 0.0, 0.0, 0.2159, 1.0, 0.0, 0.0, 0.2159, 1.0, 0.0, 0.0, 0.2159, 1.0, 0.0, 0.0, 0.2159, 1.0, 0.0, 0.0, 0.2159, 1.0, 0.0, 0.0, 0.2159, 1.0, 0.0, 0.0, 0.2159, 1.0, 0.0, 0.0, 0.2159, 1.0, 0.0, 0.0, 0.2159, 1.0, 0.0, 0.0, 0.2159, 1.0, 0.0, 0.0, 0.2159, 1.0, 0.0, 0.0, 0.2159, 1.0, 0.0, 0.0, 0.2159, 1.0, 0.0, 0.0, 0.2159, 1.0, 0.0, 0.0, 0.2159, 1.0, 0.0, 0.0, 0.2159, 1.0, 0.0, 0.0, 0.2159, 1.0, 0.0, 0.0, 0.2159, 1.0, 0.0, 0.0, 0.2159, 1.0, 0.0, 0.0, 0.2159, 1.0, 0.0, 0.0, 0.2159, 1.0, 0.0, 0.0, 0.2159, 1.0, 0.0, 0.0, 0.2159, 1.0, 0.0, 0.0, 0.2159, 1.0, 0.0, 0.0, 0.2159, 1.0, 0.0, 0.0, 0.2159, 1.0, 0.0, 0.0, 0.2159, 1.0, 0.0, 0.0, 0.2159, 1.0, 0.0, 0.0, 0.2159, 1.0, 0.0, 0.0, 0.2159, 1.0, 0.0, 0.0, 0.2159, 1.0, 0.0, 0.0, 0.2159, 1.0, 0.0, 0.0, 0.2159, 1.0, 0.0, 0.0, 0.2159, 1.0, 0.0, 0.0, 0.2159, 1.0, 0.0, 0.0, 0.2159, 1.0, 0.0, 0.0, 0.2159, 1.0, 0.0, 0.0, 0.2159, 1.0, 0.0, 0.0, 0.2159, 1.0, 0.0, 0.0, 0.2159, 1.0, 0.0, 0.0, 0.2159, 1.0, 0.0, 0.0, 0.2159, 1.0, 0.0, 0.0, 0.2159, 1.0, 0.0, 0.0, 0.2159, 1.0, 0.0, 0.0, 0.2159, 1.0, 0.0, 0.0, 0.2159, 1.0, 0.0, 0.0, 0.2159, 1.0, 0.0, 0.0, 0.2159, 1.0, 0.0, 0.0, 0.2159, 1.0, 0.0, 0.0, 0.2159, 1.0, 0.0, 0.0, 0.2159, 1.0, 0.0, 0.0, 0.2159, 1.0, 0.0, 0.0, 0.2159, 1.0, 0.0, 0.0, 0.2159, 1.0, 0.0, 0.0, 0.2159, 1.0, 0.0, 0.0, 0.2159, 1.0, 0.0, 0.0, 0.2159, 1.0, 0.0, 0.0, 0.2159, 1.0, 0.0, 0.0, 0.2159, 1.0, 0.0, 0.0, 0.2159, 1.0, 0.0, 0.0, 0.2159, 1.0, 0.0, 0.0, 0.2159, 1.0, 0.0, 0.0, 0.2159, 1.0, 0.0, 0.0, 0.2159, 1.0, 0.0, 0.0, 0.2159, 1.0, 0.0, 0.0, 0.2159, 1.0, 0.0, 0.0, 0.2159, 1.0, 0.0, 0.0, 0.2159, 1.0, 0.0, 0.0, 0.2159, 1.0, 0.0, 0.0, 0.2159, 1.0, 0.0, 0.0, 0.2159, 1.0, 0.0, 0.0, 0.2159, 1.0, 0.0, 0.0, 0.2159, 1.0, 0.0, 0.0, 0.2159, 1.0, 0.0, 0.0, 0.2159, 1.0, 0.0, 0.0, 0.2159, 1.0, 0.0, 0.0, 0.2159, 1.0, 0.0, 0.0, 0.2159, 1.0, 0.0, 0.0, 0.2159, 1.0, 0.0, 0.0, 0.2159, 1.0, 0.0, 0.0, 0.2159, 1.0, 0.0, 0.0, 0.2159, 1.0, 0.0, 0.0, 0.2159, 1.0, 0.0, 0.0, 0.2159, 1.0, 0.0, 0.0, 0.2159, 1.0, 0.0, 0.0, 0.2159, 1.0, 0.0, 0.0, 0.2159, 1.0, 0.0, 0.0, 0.2159, 1.0, 0.0, 0.0, 0.2159, 1.0, 0.0, 0.0, 0.2159, 1.0, 0.0, 0.0, 0.2159, 1.0, 0.0, 0.0, 0.2159, 1.0, 0.0, 0.0, 0.2159, 1.0, 0.0, 0.0, 0.2159, 1.0, 0.0, 0.0, 0.2159, 1.0, 0.0, 0.0, 0.2159, 1.0, 0.0, 0.0, 0.2159, 1.0, 0.0, 0.0, 1.0, 1.0, 0.0, 0.0, 1.0, 1.0, 0.0, 0.0, 1.0, 1.0, 0.0, 0.0, 1.0, 1.0, 0.0, 1.0, 0.0, 1.0, 0.0, 1.0, 0.0, 1.0, 0.0, 1.0, 0.0, 1.0, 0.0, 1.0, 0.0, 1.0])
me_watch_002.materials.append(mat_realtime_clock)
me_watch_002.use_remesh_preserve_volume = False
me_watch_002.use_remesh_preserve_attributes = False
me_watch_002.use_mirror_vertex_groups = False
me_watch_002.update()

# ---- objects
ob_watch = bpy.data.objects.new('Watch', me_watch_002)
ob_sun = bpy.data.objects.new('Sun', light_sun)

# ---- transforms, parenting, visibility, modifiers, constraints
ob_watch.location = (0.0, 0.0, 0.0)
ob_watch.lineart.crease_threshold = 0.0
ob_sun.location = (0.0, 0.0, 8.0)
ob_sun.rotation_euler = (0.7854, 0.0, 1.571)
ob_sun.lineart.crease_threshold = 0.0

# ---- collection membership
col_collection_1.objects.link(ob_watch)
col_collection_1.objects.link(ob_sun)

# ---- scene / render settings (as saved in the file)
scene.frame_start = 1; scene.frame_end = 250; scene.frame_set(1)
scene.render.engine = 'CYCLES'
scene.render.resolution_percentage = 50
scene.render.dither_intensity = 0.0
scene.cycles.use_denoising = False
scene.cycles.samples = 128
scene.cycles.sampling_pattern = 'TABULATED_SOBOL'
scene.cycles.use_adaptive_sampling = False
scene.cycles.use_light_tree = False
scene.cycles.blur_glossy = 0.0
scene.cycles.sample_clamp_indirect = 0.0
scene.view_settings.view_transform = 'Standard'
bpy.context.view_layer.update()

# ---- added for rendering (the .blend has no active camera): camera
cam_auto = bpy.data.cameras.new('AutoCamera')
cam_auto.lens = 50.0
cam_auto.sensor_width = 36.0
cam_auto.clip_end = 1000.0
ob_auto_camera = bpy.data.objects.new('AutoCamera', cam_auto)
scene.collection.objects.link(ob_auto_camera)
ob_auto_camera.location = (2.61719, -3.14063, 2.10375)
ob_auto_camera.rotation_euler = (1.09748, -7.21219e-08, 0.694738)
scene.camera = ob_auto_camera
bpy.context.view_layer.update()
